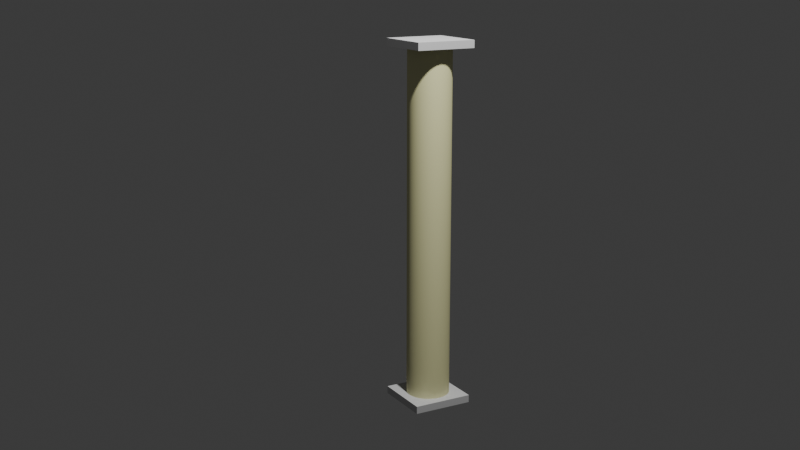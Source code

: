 # Source: pondasi.blend  (saved by Blender 4.0.36; exported with 4.5.12 LTS)
import bpy
from mathutils import Matrix  # noqa: F401  (used for matrix-valued properties, if any)

bpy.ops.wm.read_factory_settings(use_empty=True)
scene = bpy.context.scene
scene.name = 'Scene'

# ---- collections
col_collection = bpy.data.collections.new('Collection'); scene.collection.children.link(col_collection)

# ---- materials (node trees are filled in below, after node groups)
mat_column_material = bpy.data.materials.new('Column_material')
mat_column_material.use_transparent_shadow = False
mat_column_material.diffuse_color = (0.573, 0.581, 0.318, 1.0)
mat_material_001 = bpy.data.materials.new('Material.001')
mat_material_001.use_transparent_shadow = False
mat_column_rect = bpy.data.materials.new('Column_rect')
mat_column_rect.use_transparent_shadow = False
mat_column_rect.diffuse_color = (0.56, 0.56, 0.56, 1.0)

# ---- material node trees
mat_column_material.use_nodes = True; mat_column_material.node_tree.nodes.clear()
_N = mat_column_material.node_tree.nodes; _L = mat_column_material.node_tree.links
n0 = _N.new('ShaderNodeBsdfPrincipled'); n0.name = 'Principled BSDF'; n0.location = (10, 300)
n0.inputs[3].default_value = 1.45
n1 = _N.new('ShaderNodeOutputMaterial'); n1.name = 'Material Output'; n1.location = (1100, 160)
n2 = _N.new('ShaderNodeBsdfDiffuse'); n2.name = 'Diffuse BSDF'; n2.location = (200, 320)
n2.inputs[0].default_value = (0.748, 0.734, 0.392, 1.0)
n3 = _N.new('ShaderNodeBsdfAnisotropic'); n3.name = 'Glossy_0'; n3.location = (200, 0)
n4 = _N.new('ShaderNodeMixShader'); n4.name = 'Mix_0'; n4.location = (500, 160)
n4.inputs[0].default_value = 0.1
_L.new(n2.outputs[0], n4.inputs[1])
_L.new(n3.outputs[0], n4.inputs[2])
_L.new(n4.outputs[0], n1.inputs[0])
n1.is_active_output = True
mat_material_001.use_nodes = True; mat_material_001.node_tree.nodes.clear()
_N = mat_material_001.node_tree.nodes; _L = mat_material_001.node_tree.links
n0 = _N.new('ShaderNodeBsdfPrincipled'); n0.name = 'Principled BSDF'; n0.location = (10, 300)
n0.inputs[0].default_value = (0.2699, 0.03592, 0.03514, 1.0)
n0.inputs[3].default_value = 1.45
n1 = _N.new('ShaderNodeOutputMaterial'); n1.name = 'Material Output'; n1.location = (300, 300)
_L.new(n0.outputs[0], n1.inputs[0])
n1.is_active_output = True
mat_column_rect.use_nodes = True; mat_column_rect.node_tree.nodes.clear()
_N = mat_column_rect.node_tree.nodes; _L = mat_column_rect.node_tree.links
n0 = _N.new('ShaderNodeBsdfPrincipled'); n0.name = 'Principled BSDF'; n0.location = (10, 300)
n0.inputs[3].default_value = 1.45
n1 = _N.new('ShaderNodeOutputMaterial'); n1.name = 'Material Output'; n1.location = (1100, 160)
n2 = _N.new('ShaderNodeBsdfDiffuse'); n2.name = 'Diffuse BSDF'; n2.location = (200, 320)
n2.inputs[0].default_value = (0.56, 0.56, 0.56, 1.0)
n3 = _N.new('ShaderNodeBsdfAnisotropic'); n3.name = 'Glossy_0'; n3.location = (200, 0)
n4 = _N.new('ShaderNodeMixShader'); n4.name = 'Mix_0'; n4.location = (500, 160)
n4.inputs[0].default_value = 0.1
_L.new(n2.outputs[0], n4.inputs[1])
_L.new(n3.outputs[0], n4.inputs[2])
_L.new(n4.outputs[0], n1.inputs[0])
n1.is_active_output = True

# ---- world
world_world = bpy.data.worlds.new('World'); scene.world = world_world
world_world.use_nodes = True; world_world.node_tree.nodes.clear()
_N = world_world.node_tree.nodes; _L = world_world.node_tree.links
n0 = _N.new('ShaderNodeOutputWorld'); n0.name = 'World Output'; n0.location = (300, 300)
n1 = _N.new('ShaderNodeBackground'); n1.name = 'Background'; n1.location = (10, 300)
n1.inputs[0].default_value = (0.05088, 0.05088, 0.05088, 1.0)
_L.new(n1.outputs[0], n0.inputs[0])
n0.is_active_output = True
world_world.color = (0.05088, 0.05088, 0.05088)
world_world.use_sun_shadow = False
world_world.sun_shadow_jitter_overblur = 0.0

# ---- cameras
cam_camera = bpy.data.cameras.new('Camera')
cam_camera.clip_end = 100.0
cam_camera.ortho_scale = 7.314

# ---- lights
light_light = bpy.data.lights.new('Light', 'POINT')
light_light.transmission_factor = 0.0
light_light.use_soft_falloff = False
light_light.energy = 1000.0
light_light.shadow_soft_size = 0.1
light_light.shadow_maximum_resolution = 0.006
light_light.use_absolute_resolution = True

# ---- meshes
me_column = bpy.data.meshes.new('Column')
me_column.from_pydata([(0.15, 0.0, 0.0), (0.1299, 0.075, 0.0), (0.075, 0.1299, 0.0), (9.185e-18, 0.15, 0.0), (-0.075, 0.1299, 0.0), (-0.1299, 0.075, 0.0), (-0.15, 1.837e-17, 0.0), (-0.1299, -0.075, 0.0), (-0.075, -0.1299, 0.0), (-2.755e-17, -0.15, 0.0), (0.075, -0.1299, 0.0), (0.1299, -0.075, 0.0), (0.15, 0.0, 1.15), (0.1299, 0.075, 1.15), (0.075, 0.1299, 1.15), (9.185e-18, 0.15, 1.15), (-0.075, 0.1299, 1.15), (-0.1299, 0.075, 1.15), (-0.15, 1.837e-17, 1.15), (-0.1299, -0.075, 1.15), (-0.075, -0.1299, 1.15), (-2.755e-17, -0.15, 1.15), (0.075, -0.1299, 1.15), (0.1299, -0.075, 1.15), (0.15, 0.0, 2.3), (0.1299, 0.075, 2.3), (0.075, 0.1299, 2.3), (9.185e-18, 0.15, 2.3), (-0.075, 0.1299, 2.3), (-0.1299, 0.075, 2.3), (-0.15, 1.837e-17, 2.3), (-0.1299, -0.075, 2.3), (-0.075, -0.1299, 2.3), (-2.755e-17, -0.15, 2.3), (0.075, -0.1299, 2.3), (0.1299, -0.075, 2.3)], [], [(0, 1, 13, 12), (1, 2, 14, 13), (2, 3, 15, 14), (3, 4, 16, 15), (4, 5, 17, 16), (5, 6, 18, 17), (6, 7, 19, 18), (7, 8, 20, 19), (8, 9, 21, 20), (9, 10, 22, 21), (10, 11, 23, 22), (11, 0, 12, 23), (12, 13, 25, 24), (13, 14, 26, 25), (14, 15, 27, 26), (15, 16, 28, 27), (16, 17, 29, 28), (17, 18, 30, 29), (18, 19, 31, 30), (19, 20, 32, 31), (20, 21, 33, 32), (21, 22, 34, 33), (22, 23, 35, 34), (23, 12, 24, 35)])
me_column.polygons.foreach_set('use_smooth', [True] * 24)
me_column.materials.append(mat_column_material)
me_column.materials.append(mat_material_001)
me_column.update()
me_column_box_bottom = bpy.data.meshes.new('Column_box_bottom')
me_column_box_bottom.from_pydata([(-0.2, -0.2, 0.0), (-0.2, 0.2, 0.0), (0.2, 0.2, 0.0), (0.2, -0.2, 0.0), (-0.2, -0.2, 0.05), (-0.2, 0.2, 0.05), (0.2, 0.2, 0.05), (0.2, -0.2, 0.05)], [], [(0, 1, 2, 3), (0, 4, 5, 1), (1, 5, 6, 2), (2, 6, 7, 3), (5, 4, 7, 6), (0, 3, 7, 4)])
me_column_box_bottom.materials.append(mat_column_rect)
me_column_box_bottom.update()
me_column_box_top = bpy.data.meshes.new('Column_box_top')
me_column_box_top.from_pydata([(-0.2, -0.2, 0.0), (-0.2, 0.2, 0.0), (0.2, 0.2, 0.0), (0.2, -0.2, 0.0), (-0.2, -0.2, 0.05), (-0.2, 0.2, 0.05), (0.2, 0.2, 0.05), (0.2, -0.2, 0.05)], [], [(0, 1, 2, 3), (0, 4, 5, 1), (1, 5, 6, 2), (2, 6, 7, 3), (5, 4, 7, 6), (0, 3, 7, 4)])
me_column_box_top.materials.append(mat_column_rect)
me_column_box_top.update()

# ---- objects
ob_light = bpy.data.objects.new('Light', light_light)
ob_camera = bpy.data.objects.new('Camera', cam_camera)
ob_column = bpy.data.objects.new('Column', me_column)
ob_column_box_bottom = bpy.data.objects.new('Column_box_bottom', me_column_box_bottom)
ob_column_box_top = bpy.data.objects.new('Column_box_top', me_column_box_top)

# ---- transforms, parenting, visibility, modifiers, constraints
ob_light.location = (1.896, -0.2785, 5.271)
ob_light.rotation_euler = (0.6503, 0.05522, 1.866)
ob_light.lock_rotations_4d = False
ob_light.empty_display_type = 'ARROWS'
ob_light.color = (0.0, 0.0, 0.0, 0.0)
ob_light.lineart.crease_threshold = 0.0
ob_camera.location = (6.014, -3.577, 2.98)
ob_camera.rotation_euler = (1.322, -8.224e-08, 1.061)
ob_camera.lock_rotations_4d = False
ob_camera.empty_display_type = 'ARROWS'
ob_camera.color = (0.0, 0.0, 0.0, 0.0)
ob_camera.display_type = 'WIRE'
ob_camera.lineart.crease_threshold = 0.0
ob_column.location = (0.0, 0.0, 0.05)
_m = ob_column.modifiers.new('Subdivision', 'SUBSURF')
_m.levels = 2
ob_column_box_bottom.parent = ob_column
ob_column_box_bottom.location = (0.0, 0.0, -0.05)
ob_column_box_top.parent = ob_column
ob_column_box_top.location = (0.0, 0.0, 2.3)

# ---- collection membership
col_collection.objects.link(ob_light)
col_collection.objects.link(ob_camera)
col_collection.objects.link(ob_column)
col_collection.objects.link(ob_column_box_bottom)
col_collection.objects.link(ob_column_box_top)

# ---- scene / render settings (as saved in the file)
scene.camera = ob_camera
scene.frame_start = 1; scene.frame_end = 250; scene.frame_set(1)
scene.render.engine = 'BLENDER_EEVEE_NEXT'
scene.cycles.sampling_pattern = 'TABULATED_SOBOL'
bpy.context.view_layer.update()
